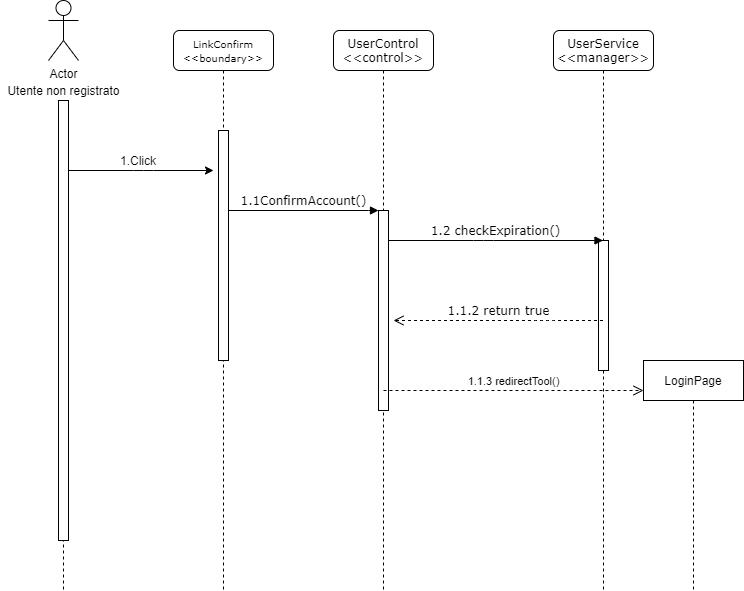

The diagram above was exported from draw.io. Its source (the exported page's mxGraphModel, read from the mxfile embedded in the PNG):
<mxGraphModel dx="1422" dy="762" grid="1" gridSize="10" guides="1" tooltips="1" connect="1" arrows="1" fold="1" page="1" pageScale="1" pageWidth="1100" pageHeight="850" background="#ffffff" math="0" shadow="0">
  <root>
    <mxCell id="0" />
    <mxCell id="1" parent="0" />
    <mxCell id="7baba1c4bc27f4b0-2" value="&lt;font style=&quot;font-size: 10px&quot;&gt;LinkConfirm&lt;br&gt;&amp;lt;&amp;lt;boundary&amp;gt;&amp;gt;&lt;br&gt;&lt;/font&gt;" style="shape=umlLifeline;perimeter=lifelinePerimeter;whiteSpace=wrap;html=1;container=1;collapsible=0;recursiveResize=0;outlineConnect=0;rounded=1;shadow=0;comic=0;labelBackgroundColor=none;strokeWidth=1;fontFamily=Verdana;fontSize=12;align=center;" parent="1" vertex="1">
      <mxGeometry x="240" y="80" width="100" height="560" as="geometry" />
    </mxCell>
    <mxCell id="7baba1c4bc27f4b0-10" value="" style="html=1;points=[];perimeter=orthogonalPerimeter;rounded=0;shadow=0;comic=0;labelBackgroundColor=none;strokeWidth=1;fontFamily=Verdana;fontSize=12;align=center;" parent="7baba1c4bc27f4b0-2" vertex="1">
      <mxGeometry x="45" y="100" width="10" height="230" as="geometry" />
    </mxCell>
    <mxCell id="7baba1c4bc27f4b0-3" value="UserControl&lt;br&gt;&amp;lt;&amp;lt;control&amp;gt;&amp;gt;" style="shape=umlLifeline;perimeter=lifelinePerimeter;whiteSpace=wrap;html=1;container=1;collapsible=0;recursiveResize=0;outlineConnect=0;rounded=1;shadow=0;comic=0;labelBackgroundColor=none;strokeWidth=1;fontFamily=Verdana;fontSize=12;align=center;" parent="1" vertex="1">
      <mxGeometry x="400" y="80" width="100" height="560" as="geometry" />
    </mxCell>
    <mxCell id="7baba1c4bc27f4b0-13" value="" style="html=1;points=[];perimeter=orthogonalPerimeter;rounded=0;shadow=0;comic=0;labelBackgroundColor=none;strokeWidth=1;fontFamily=Verdana;fontSize=12;align=center;" parent="7baba1c4bc27f4b0-3" vertex="1">
      <mxGeometry x="45" y="180" width="10" height="200" as="geometry" />
    </mxCell>
    <mxCell id="7baba1c4bc27f4b0-4" value="UserService&lt;br&gt;&amp;lt;&amp;lt;manager&amp;gt;&amp;gt;" style="shape=umlLifeline;perimeter=lifelinePerimeter;whiteSpace=wrap;html=1;container=1;collapsible=0;recursiveResize=0;outlineConnect=0;rounded=1;shadow=0;comic=0;labelBackgroundColor=none;strokeWidth=1;fontFamily=Verdana;fontSize=12;align=center;" parent="1" vertex="1">
      <mxGeometry x="620" y="80" width="100" height="560" as="geometry" />
    </mxCell>
    <mxCell id="7baba1c4bc27f4b0-19" value="" style="html=1;points=[];perimeter=orthogonalPerimeter;rounded=0;shadow=0;comic=0;labelBackgroundColor=none;strokeWidth=1;fontFamily=Verdana;fontSize=12;align=center;" parent="7baba1c4bc27f4b0-4" vertex="1">
      <mxGeometry x="45" y="210" width="10" height="130" as="geometry" />
    </mxCell>
    <mxCell id="7baba1c4bc27f4b0-8" value="" style="shape=umlLifeline;perimeter=lifelinePerimeter;whiteSpace=wrap;html=1;container=1;collapsible=0;recursiveResize=0;outlineConnect=0;rounded=1;shadow=0;comic=0;labelBackgroundColor=none;strokeWidth=1;fontFamily=Verdana;fontSize=12;align=center;size=0;" parent="1" vertex="1">
      <mxGeometry x="80" y="180" width="100" height="460" as="geometry" />
    </mxCell>
    <mxCell id="7baba1c4bc27f4b0-9" value="" style="html=1;points=[];perimeter=orthogonalPerimeter;rounded=0;shadow=0;comic=0;labelBackgroundColor=none;strokeWidth=1;fontFamily=Verdana;fontSize=12;align=center;" parent="7baba1c4bc27f4b0-8" vertex="1">
      <mxGeometry x="45" y="-30" width="10" height="440" as="geometry" />
    </mxCell>
    <mxCell id="TuP6cduF91hIB7XY--me-5" value="Actor" style="shape=umlActor;verticalLabelPosition=bottom;verticalAlign=top;html=1;rounded=0;sketch=0;" vertex="1" parent="1">
      <mxGeometry x="115" y="50" width="30" height="60" as="geometry" />
    </mxCell>
    <mxCell id="TuP6cduF91hIB7XY--me-10" value="" style="edgeStyle=orthogonalEdgeStyle;curved=0;rounded=1;sketch=0;orthogonalLoop=1;jettySize=auto;html=1;" edge="1" parent="1" source="7baba1c4bc27f4b0-9">
      <mxGeometry relative="1" as="geometry">
        <mxPoint x="280" y="220" as="targetPoint" />
        <Array as="points">
          <mxPoint x="210" y="220" />
          <mxPoint x="210" y="220" />
        </Array>
      </mxGeometry>
    </mxCell>
    <mxCell id="TuP6cduF91hIB7XY--me-12" value="Utente non registrato" style="text;html=1;strokeColor=none;fillColor=none;align=center;verticalAlign=middle;whiteSpace=wrap;rounded=0;sketch=0;" vertex="1" parent="1">
      <mxGeometry x="67.5" y="130" width="125" height="20" as="geometry" />
    </mxCell>
    <mxCell id="TuP6cduF91hIB7XY--me-13" value="1.Click" style="text;html=1;strokeColor=none;fillColor=none;align=center;verticalAlign=middle;whiteSpace=wrap;rounded=0;sketch=0;" vertex="1" parent="1">
      <mxGeometry x="160" y="200" width="90" height="20" as="geometry" />
    </mxCell>
    <mxCell id="TuP6cduF91hIB7XY--me-15" value="1.1.2 return true" style="html=1;verticalAlign=bottom;endArrow=open;dashed=1;endSize=8;labelBackgroundColor=none;fontFamily=Verdana;fontSize=12;edgeStyle=elbowEdgeStyle;elbow=vertical;" edge="1" parent="1" source="7baba1c4bc27f4b0-4">
      <mxGeometry relative="1" as="geometry">
        <mxPoint x="460" y="370" as="targetPoint" />
        <Array as="points">
          <mxPoint x="610" y="370" />
          <mxPoint x="530" y="340" />
          <mxPoint x="560" y="340" />
        </Array>
        <mxPoint x="620" y="340" as="sourcePoint" />
      </mxGeometry>
    </mxCell>
    <mxCell id="TuP6cduF91hIB7XY--me-17" value="1.1.3 redirectTool()" style="html=1;verticalAlign=bottom;endArrow=open;dashed=1;endSize=8;" edge="1" parent="1">
      <mxGeometry relative="1" as="geometry">
        <mxPoint x="450" y="440" as="sourcePoint" />
        <mxPoint x="710" y="440" as="targetPoint" />
        <mxPoint as="offset" />
      </mxGeometry>
    </mxCell>
    <mxCell id="TuP6cduF91hIB7XY--me-22" value="LoginPage" style="shape=umlLifeline;perimeter=lifelinePerimeter;whiteSpace=wrap;html=1;container=1;collapsible=0;recursiveResize=0;outlineConnect=0;rounded=0;sketch=0;" vertex="1" parent="1">
      <mxGeometry x="710" y="410" width="100" height="230" as="geometry" />
    </mxCell>
    <mxCell id="TuP6cduF91hIB7XY--me-23" value="1.1ConfirmAccount()" style="html=1;verticalAlign=bottom;endArrow=block;entryX=0;entryY=0;labelBackgroundColor=none;fontFamily=Verdana;fontSize=12;edgeStyle=elbowEdgeStyle;elbow=vertical;" edge="1" parent="1">
      <mxGeometry relative="1" as="geometry">
        <mxPoint x="295" y="260" as="sourcePoint" />
        <mxPoint x="445" y="260.0000000000002" as="targetPoint" />
      </mxGeometry>
    </mxCell>
    <mxCell id="TuP6cduF91hIB7XY--me-25" value="1.2 checkExpiration()" style="html=1;verticalAlign=bottom;endArrow=block;labelBackgroundColor=none;fontFamily=Verdana;fontSize=12;edgeStyle=elbowEdgeStyle;elbow=vertical;" edge="1" parent="1" target="7baba1c4bc27f4b0-4">
      <mxGeometry relative="1" as="geometry">
        <mxPoint x="455" y="290" as="sourcePoint" />
        <Array as="points">
          <mxPoint x="550" y="290" />
          <mxPoint x="460" y="290" />
        </Array>
        <mxPoint x="585" y="290" as="targetPoint" />
        <mxPoint as="offset" />
      </mxGeometry>
    </mxCell>
  </root>
</mxGraphModel>